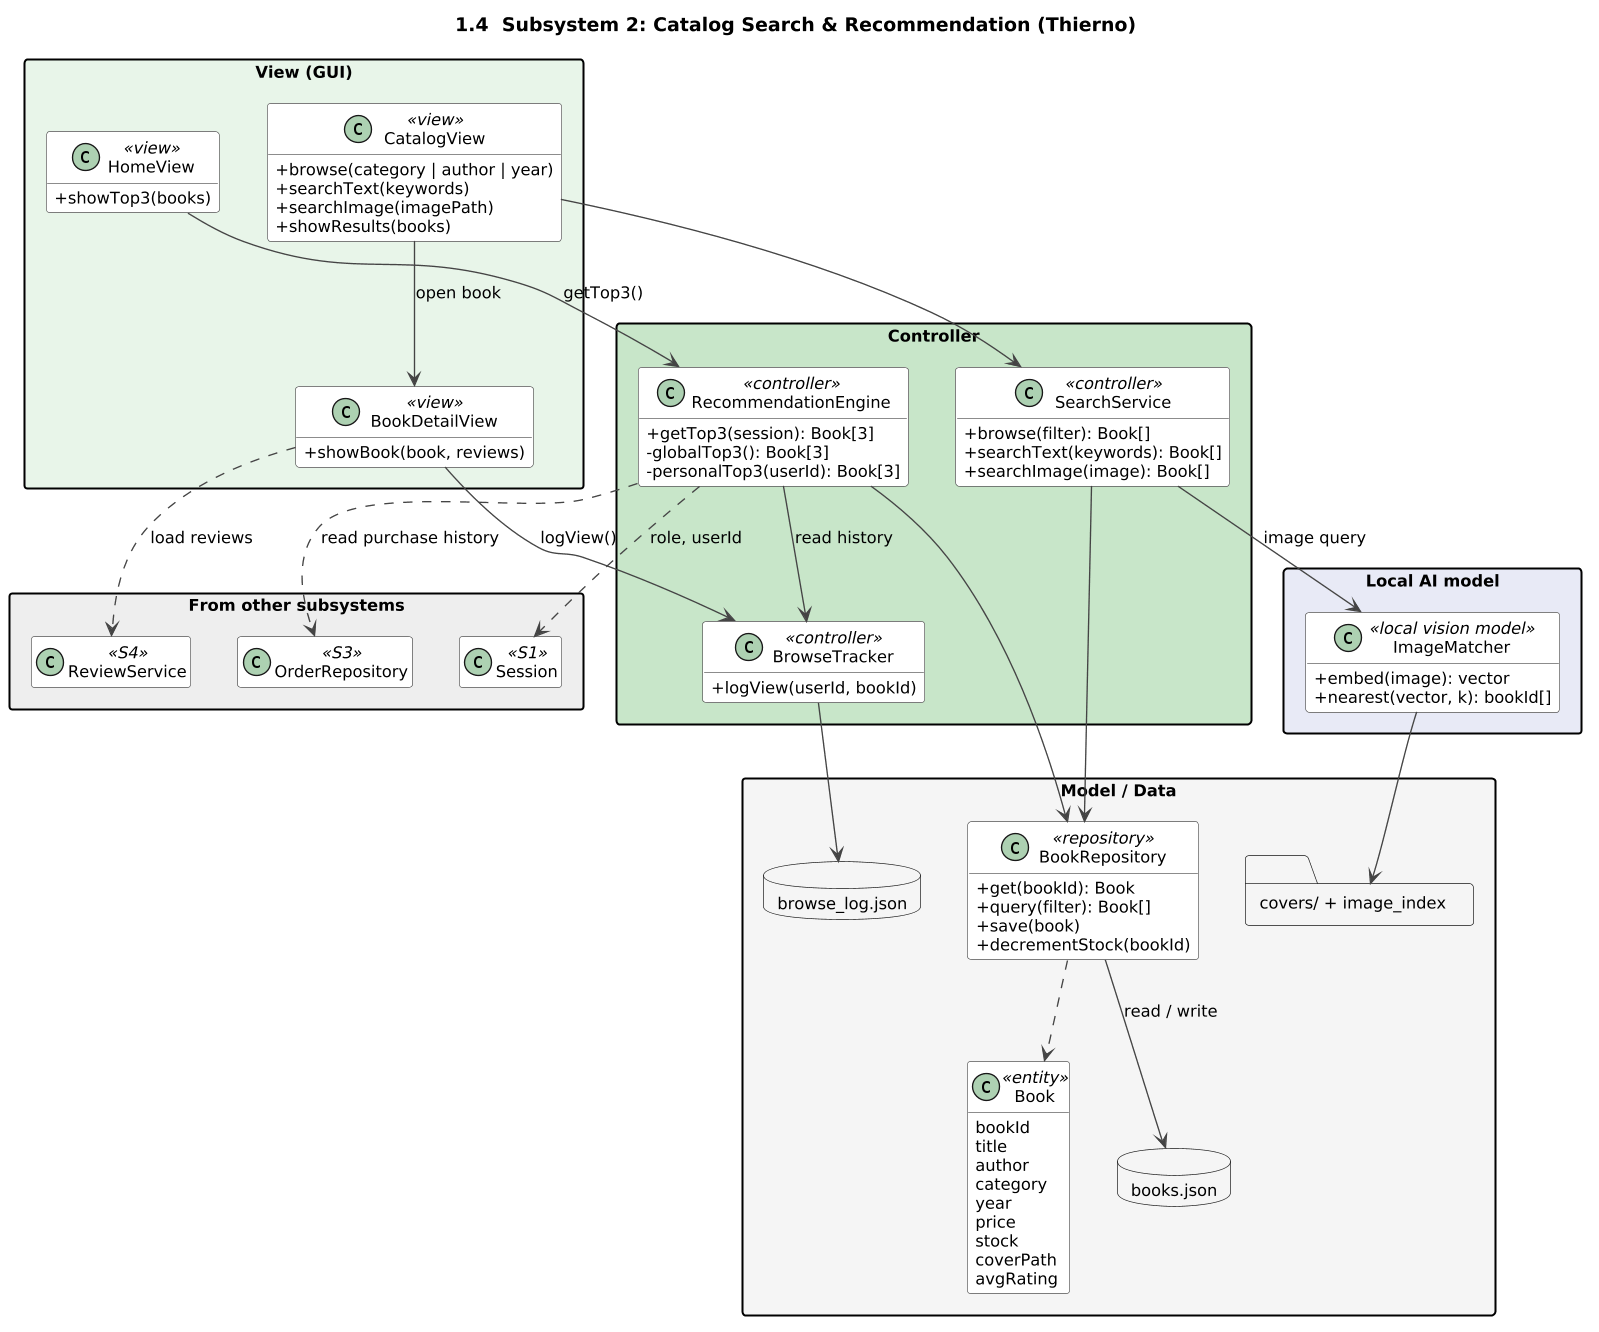

The diagram above was rendered by PlantUML. Its source (embedded in the PNG):
@startuml
allowmixing
skinparam dpi 130
skinparam shadowing false
skinparam classAttributeIconSize 0
skinparam defaultFontName Arial
skinparam defaultFontSize 12
skinparam packageStyle rectangle
skinparam ArrowColor #444444
skinparam class {
  BorderColor #555555
  BackgroundColor #FFFFFF
}
hide empty members

title 1.4  Subsystem 2: Catalog Search & Recommendation (Thierno)

package "View (GUI)" #E8F5E9 {
  class HomeView <<view>> {
    +showTop3(books)
  }
  class CatalogView <<view>> {
    +browse(category | author | year)
    +searchText(keywords)
    +searchImage(imagePath)
    +showResults(books)
  }
  class BookDetailView <<view>> {
    +showBook(book, reviews)
  }
}

package "Controller" #C8E6C9 {
  class RecommendationEngine <<controller>> {
    +getTop3(session): Book[3]
    -globalTop3(): Book[3]
    -personalTop3(userId): Book[3]
  }
  class SearchService <<controller>> {
    +browse(filter): Book[]
    +searchText(keywords): Book[]
    +searchImage(image): Book[]
  }
  class BrowseTracker <<controller>> {
    +logView(userId, bookId)
  }
}

package "Local AI model" #E8EAF6 {
  class ImageMatcher <<local vision model>> {
    +embed(image): vector
    +nearest(vector, k): bookId[]
  }
}

package "Model / Data" #F5F5F5 {
  class Book <<entity>> {
    bookId
    title
    author
    category
    year
    price
    stock
    coverPath
    avgRating
  }
  class BookRepository <<repository>> {
    +get(bookId): Book
    +query(filter): Book[]
    +save(book)
    +decrementStock(bookId)
  }
  database "books.json" as BJ
  database "browse_log.json" as BL
  folder "covers/ + image_index" as CI
}

package "From other subsystems" #EEEEEE {
  class Session <<S1>>
  class OrderRepository <<S3>>
  class ReviewService <<S4>>
}

HomeView --> RecommendationEngine : getTop3()
CatalogView --> SearchService
CatalogView --> BookDetailView : open book
BookDetailView --> BrowseTracker : logView()
SearchService --> BookRepository
SearchService --> ImageMatcher : image query
ImageMatcher --> CI
RecommendationEngine --> BookRepository
RecommendationEngine --> BrowseTracker : read history
RecommendationEngine ..> OrderRepository : read purchase history
RecommendationEngine ..> Session : role, userId
BookDetailView ..> ReviewService : load reviews
BrowseTracker --> BL
BookRepository ..> Book
BookRepository --> BJ : read / write
@enduml